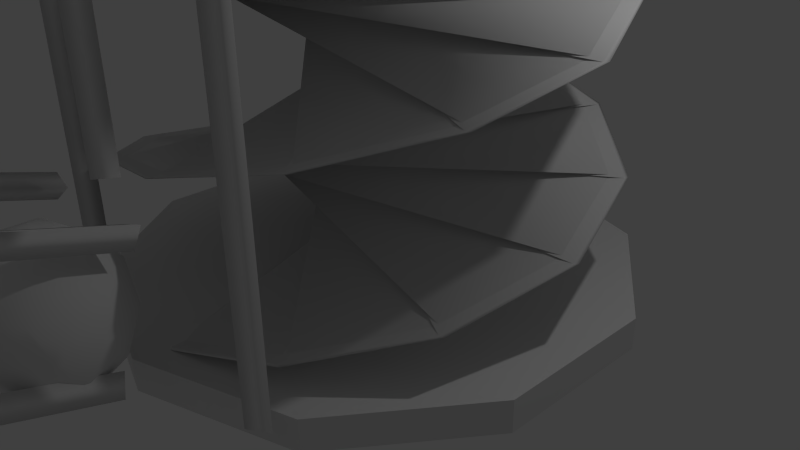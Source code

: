 # Source: drill.blend  (saved by Blender 2.76.0; exported with 4.5.12 LTS)
import bpy
from mathutils import Matrix  # noqa: F401  (used for matrix-valued properties, if any)

bpy.ops.wm.read_factory_settings(use_empty=True)
scene = bpy.context.scene
scene.name = 'Scene'

# ---- collections
col_collection_1 = bpy.data.collections.new('Collection 1'); scene.collection.children.link(col_collection_1)

# ---- world
world_world = bpy.data.worlds.new('World'); scene.world = world_world
world_world.color = (0.05088, 0.05088, 0.05088)
world_world.use_sun_shadow = False
world_world.sun_shadow_jitter_overblur = 0.0
world_world.cycles.sampling_method = 'MANUAL'
world_world.cycles.sample_map_resolution = 256

# ---- cameras
cam_camera = bpy.data.cameras.new('Camera')
cam_camera.clip_end = 100.0
cam_camera.lens = 35.0
cam_camera.sensor_width = 32.0
cam_camera.sensor_height = 18.0
cam_camera.ortho_scale = 7.314
cam_camera.dof.focus_distance = 0.0
cam_camera.dof.aperture_fstop = 128.0

# ---- lights
light_lamp = bpy.data.lights.new('Lamp', 'POINT')
light_lamp.transmission_factor = 0.0
light_lamp.cutoff_distance = 30.0
light_lamp.energy = 100.0
light_lamp.shadow_buffer_clip_start = 1.001
light_lamp.shadow_soft_size = 0.1
light_lamp.shadow_maximum_resolution = 0.006
light_lamp.use_absolute_resolution = True
light_lamp.cycles.use_multiple_importance_sampling = False

# ---- meshes
me_cylinder = bpy.data.meshes.new('Cylinder')
me_cylinder.from_pydata([(0.0, 2.5, -0.15), (0.0, 2.5, 0.15), (1.469, 2.023, -0.15), (1.469, 2.023, 0.15), (2.378, 0.7725, -0.15), (2.378, 0.7725, 0.15), (2.378, -0.7725, -0.15), (2.378, -0.7725, 0.15), (1.469, -2.023, -0.15), (1.469, -2.023, 0.15), (-2.186e-07, -2.5, -0.15), (-2.186e-07, -2.5, 0.15), (-1.469, -2.023, -0.15), (-1.469, -2.023, 0.15), (-2.378, -0.7725, -0.15), (-2.378, -0.7725, 0.15), (-2.378, 0.7725, -0.15), (-2.378, 0.7725, 0.15), (-1.469, 2.023, -0.15), (-1.469, 2.023, 0.15)], [], [(0, 1, 3, 2), (2, 3, 5, 4), (4, 5, 7, 6), (6, 7, 9, 8), (8, 9, 11, 10), (10, 11, 13, 12), (12, 13, 15, 14), (14, 15, 17, 16), (3, 1, 19, 17, 15, 13, 11, 9, 7, 5), (18, 19, 1, 0), (16, 17, 19, 18), (0, 2, 4, 6, 8, 10, 12, 14, 16, 18)])
_uv = me_cylinder.uv_layers.new(name='UVMap')
_uv.uv.foreach_set('vector', [0.0, 0.0, 1.0, 0.0, 1.0, 1.0, 0.0, 1.0, 0.0, 0.0, 1.0, 0.0, 1.0, 1.0, 0.0, 1.0, 0.0, 0.0, 1.0, 0.0, 1.0, 1.0, 0.0, 1.0, 0.0, 0.0, 1.0, 0.0, 1.0, 1.0, 0.0, 1.0, 0.0, 0.0, 1.0, 0.0, 1.0, 1.0, 0.0, 1.0, 0.0, 0.0, 1.0, 0.0, 1.0, 1.0, 0.0, 1.0, 0.0, 0.0, 1.0, 0.0, 1.0, 1.0, 0.0, 1.0, 0.0, 0.0, 1.0, 0.0, 1.0, 1.0, 0.0, 1.0, 0.5, 1.0, 0.7939, 0.9045, 0.9755, 0.6545, 0.9755, 0.3455, 0.7939, 0.09549, 0.5, 0.0, 0.2061, 0.09549, 0.02447, 0.3455, 0.02447, 0.6545, 0.2061, 0.9045, 0.0, 0.0, 1.0, 0.0, 1.0, 1.0, 0.0, 1.0, 0.0, 0.0, 1.0, 0.0, 1.0, 1.0, 0.0, 1.0, 0.5, 1.0, 0.7939, 0.9045, 0.9755, 0.6545, 0.9755, 0.3455, 0.7939, 0.09549, 0.5, 0.0, 0.2061, 0.09549, 0.02447, 0.3455, 0.02447, 0.6545, 0.2061, 0.9045])
me_cylinder.use_remesh_preserve_volume = False
me_cylinder.use_remesh_preserve_attributes = False
me_cylinder.use_mirror_vertex_groups = False
me_cylinder.update()
me_cylinder_001 = bpy.data.meshes.new('Cylinder.001')
me_cylinder_001.from_pydata([(0.0, 2.5, -0.15), (0.0, 2.5, 0.15), (1.469, 2.023, -0.15), (1.469, 2.023, 0.15), (2.378, 0.7725, -0.15), (2.378, 0.7725, 0.15), (2.378, -0.7725, -0.15), (2.378, -0.7725, 0.15), (1.469, -2.023, -0.15), (1.469, -2.023, 0.15), (-2.186e-07, -2.5, -0.15), (-2.186e-07, -2.5, 0.15), (-1.469, -2.023, -0.15), (-1.469, -2.023, 0.15), (-2.378, -0.7725, -0.15), (-2.378, -0.7725, 0.15), (-2.378, 0.7725, -0.15), (-2.378, 0.7725, 0.15), (-1.469, 2.023, -0.15), (-1.469, 2.023, 0.15)], [], [(0, 1, 3, 2), (2, 3, 5, 4), (4, 5, 7, 6), (6, 7, 9, 8), (8, 9, 11, 10), (10, 11, 13, 12), (12, 13, 15, 14), (14, 15, 17, 16), (3, 1, 19, 17, 15, 13, 11, 9, 7, 5), (18, 19, 1, 0), (16, 17, 19, 18), (0, 2, 4, 6, 8, 10, 12, 14, 16, 18)])
_uv = me_cylinder_001.uv_layers.new(name='UVMap')
_uv.uv.foreach_set('vector', [0.0, 0.0, 1.0, 0.0, 1.0, 1.0, 0.0, 1.0, 0.0, 0.0, 1.0, 0.0, 1.0, 1.0, 0.0, 1.0, 0.0, 0.0, 1.0, 0.0, 1.0, 1.0, 0.0, 1.0, 0.0, 0.0, 1.0, 0.0, 1.0, 1.0, 0.0, 1.0, 0.0, 0.0, 1.0, 0.0, 1.0, 1.0, 0.0, 1.0, 0.0, 0.0, 1.0, 0.0, 1.0, 1.0, 0.0, 1.0, 0.0, 0.0, 1.0, 0.0, 1.0, 1.0, 0.0, 1.0, 0.0, 0.0, 1.0, 0.0, 1.0, 1.0, 0.0, 1.0, 0.5, 1.0, 0.7939, 0.9045, 0.9755, 0.6545, 0.9755, 0.3455, 0.7939, 0.09549, 0.5, 0.0, 0.2061, 0.09549, 0.02447, 0.3455, 0.02447, 0.6545, 0.2061, 0.9045, 0.0, 0.0, 1.0, 0.0, 1.0, 1.0, 0.0, 1.0, 0.0, 0.0, 1.0, 0.0, 1.0, 1.0, 0.0, 1.0, 0.5, 1.0, 0.7939, 0.9045, 0.9755, 0.6545, 0.9755, 0.3455, 0.7939, 0.09549, 0.5, 0.0, 0.2061, 0.09549, 0.02447, 0.3455, 0.02447, 0.6545, 0.2061, 0.9045])
me_cylinder_001.use_remesh_preserve_volume = False
me_cylinder_001.use_remesh_preserve_attributes = False
me_cylinder_001.use_mirror_vertex_groups = False
me_cylinder_001.update()
me_icosphere_001 = bpy.data.meshes.new('Icosphere.001')
me_icosphere_001.from_pydata([(0.0, 0.0, -0.9), (0.6512, -0.4732, -0.4025), (-0.2487, -0.7656, -0.4025), (-0.805, 0.0, -0.4025), (-0.2487, 0.7656, -0.4025), (0.6512, 0.4732, -0.4025), (0.2487, -0.7656, 0.4025), (-0.6512, -0.4732, 0.4025), (-0.6512, 0.4732, 0.4025), (0.2487, 0.7656, 0.4025), (0.805, 0.0, 0.4025), (0.0, 0.0, 0.9), (-0.1462, -0.45, -0.7656), (0.3828, -0.2781, -0.7656), (0.2366, -0.7281, -0.4732), (0.7656, 0.0, -0.4732), (0.3828, 0.2781, -0.7656), (-0.4732, 0.0, -0.7656), (-0.6194, -0.45, -0.4732), (-0.1462, 0.45, -0.7656), (-0.6194, 0.45, -0.4732), (0.2366, 0.7281, -0.4732), (0.856, -0.2781, 0.0), (0.856, 0.2781, 0.0), (0.0, -0.9, 0.0), (0.529, -0.7281, 0.0), (-0.856, -0.2781, 0.0), (-0.529, -0.7281, 0.0), (-0.529, 0.7281, 0.0), (-0.856, 0.2781, 0.0), (0.529, 0.7281, 0.0), (0.0, 0.9, 0.0), (0.6194, -0.45, 0.4732), (-0.2366, -0.7281, 0.4732), (-0.7656, 0.0, 0.4732), (-0.2366, 0.7281, 0.4732), (0.6194, 0.45, 0.4732), (0.1462, -0.45, 0.7656), (0.4732, 0.0, 0.7656), (-0.3828, -0.2781, 0.7656), (-0.3828, 0.2781, 0.7656), (0.1462, 0.45, 0.7656)], [], [(0, 13, 12), (1, 13, 15), (0, 12, 17), (0, 17, 19), (0, 19, 16), (1, 15, 22), (2, 14, 24), (3, 18, 26), (4, 20, 28), (5, 21, 30), (1, 22, 25), (2, 24, 27), (3, 26, 29), (4, 28, 31), (5, 30, 23), (6, 32, 37), (7, 33, 39), (8, 34, 40), (9, 35, 41), (10, 36, 38), (38, 41, 11), (38, 36, 41), (36, 9, 41), (41, 40, 11), (41, 35, 40), (35, 8, 40), (40, 39, 11), (40, 34, 39), (34, 7, 39), (39, 37, 11), (39, 33, 37), (33, 6, 37), (37, 38, 11), (37, 32, 38), (32, 10, 38), (23, 36, 10), (23, 30, 36), (30, 9, 36), (31, 35, 9), (31, 28, 35), (28, 8, 35), (29, 34, 8), (29, 26, 34), (26, 7, 34), (27, 33, 7), (27, 24, 33), (24, 6, 33), (25, 32, 6), (25, 22, 32), (22, 10, 32), (30, 31, 9), (30, 21, 31), (21, 4, 31), (28, 29, 8), (28, 20, 29), (20, 3, 29), (26, 27, 7), (26, 18, 27), (18, 2, 27), (24, 25, 6), (24, 14, 25), (14, 1, 25), (22, 23, 10), (22, 15, 23), (15, 5, 23), (16, 21, 5), (16, 19, 21), (19, 4, 21), (19, 20, 4), (19, 17, 20), (17, 3, 20), (17, 18, 3), (17, 12, 18), (12, 2, 18), (15, 16, 5), (15, 13, 16), (13, 0, 16), (12, 14, 2), (12, 13, 14), (13, 1, 14)])
me_icosphere_001.polygons.foreach_set('use_smooth', [True] * 80)
me_icosphere_001.use_remesh_preserve_volume = False
me_icosphere_001.use_remesh_preserve_attributes = False
me_icosphere_001.use_mirror_vertex_groups = False
me_icosphere_001.update()

# ---- curves / text
cu_nurbspath = bpy.data.curves.new('NurbsPath', 'CURVE')
cu_nurbspath.dimensions = '3D'
_sp = cu_nurbspath.splines.new('NURBS'); _sp.points.add(15)
_sp.points.foreach_set('co', [-1.192e-07, 0.0, -2.0, 1.0, -5.96e-08, 0.0, -1.0, 1.0, 0.0, 0.0, 0.0, 1.0, 5.96e-08, 0.0, 1.0, 1.0, 1.192e-07, 0.0, 2.0, 1.0, 1.192e-07, 0.0, 3.0, 1.0, 1.192e-07, 0.0, 3.0, 1.0, 1.192e-07, 0.0, 4.0, 1.0, 1.192e-07, 0.0, 5.0, 1.0, 1.192e-07, 0.0, 6.0, 1.0, 1.192e-07, 0.0, 7.0, 1.0, 1.192e-07, 0.0, 8.0, 1.0, 1.192e-07, 0.0, 9.0, 1.0, 1.192e-07, 0.0, 10.0, 1.0, 1.192e-07, 0.0, 11.0, 1.0, 1.192e-07, 0.0, 12.0, 1.0])
_sp.points.foreach_set('tilt', [0.0, 1.571, 3.142, 4.712, 6.283, 7.854, 7.854, 9.425, 11.0, 12.57, 14.14, 15.71, 17.28, 18.85, 20.42, 21.99])
_sp.order_u = 2
_sp.order_v = 0
_sp.resolution_u = 3
_sp.use_endpoint_u = True
cu_nurbspath.use_path = True
cu_nurbspath.use_path_clamp = True
cu_nurbspath.bevel_resolution = 0
cu_nurbspath.extrude = 3.0
cu_nurbspath.bevel_depth = 0.048
cu_nurbspath.resolution_u = 3
cu_nurbspath.fill_mode = 'FULL'
cu_nurbscircle_006 = bpy.data.curves.new('NurbsCircle.006', 'CURVE')
cu_nurbscircle_006.dimensions = '3D'
_sp = cu_nurbscircle_006.splines.new('NURBS'); _sp.points.add(2)
_sp.points.foreach_set('co', [-0.3661, -0.4923, 0.0, 1.0, -0.5314, -0.5442, 0.0, 0.3536, -0.4937, -0.3751, 0.0, 1.0])
_sp.order_u = 2
_sp.order_v = 0
_sp.resolution_u = 1
_sp.use_cyclic_u = True
_sp = cu_nurbscircle_006.splines.new('NURBS'); _sp.points.add(2)
_sp.points.foreach_set('co', [0.484, -0.3746, 0.0, 1.0, 0.5316, -0.5412, 0.0, 0.3536, 0.3636, -0.4991, 0.0, 1.0])
_sp.order_u = 2
_sp.order_v = 0
_sp.resolution_u = 1
_sp.use_cyclic_u = True
cu_nurbscircle_006.use_path = True
cu_nurbscircle_006.use_path_clamp = True
cu_nurbscircle_006.bevel_resolution = 0
cu_nurbscircle_006.fill_mode = 'HALF'
cu_nurbscircle_002 = bpy.data.curves.new('NurbsCircle.002', 'CURVE')
cu_nurbscircle_002.dimensions = '3D'
_sp = cu_nurbscircle_002.splines.new('NURBS'); _sp.points.add(2)
_sp.points.foreach_set('co', [0.09761, -0.02175, 0.0, 1.0, -0.06764, -0.07365, 0.0, 0.3536, -0.02996, 0.09541, 0.0, 1.0])
_sp.order_u = 2
_sp.order_v = 0
_sp.resolution_u = 1
_sp.use_cyclic_u = True
cu_nurbscircle_002.use_path = True
cu_nurbscircle_002.use_path_clamp = True
cu_nurbscircle_002.bevel_resolution = 0
cu_nurbscircle_002.fill_mode = 'HALF'
cu_nurbspath_001 = bpy.data.curves.new('NurbsPath.001', 'CURVE')
cu_nurbspath_001.dimensions = '3D'
_sp = cu_nurbspath_001.splines.new('NURBS'); _sp.points.add(1)
_sp.points.foreach_set('co', [-2.0, 0.0, 0.0, 1.0, 11.0, 0.0, 6.795e-07, 1.0])
_sp.order_u = 2
_sp.order_v = 0
_sp.resolution_u = 2
_sp.use_endpoint_u = True
cu_nurbspath_001.use_path = True
cu_nurbspath_001.use_path_clamp = True
cu_nurbspath_001.bevel_mode = 'OBJECT'
cu_nurbspath_001.bevel_resolution = 0
cu_nurbspath_001.fill_mode = 'HALF'
cu_nurbscircle_003 = bpy.data.curves.new('NurbsCircle.003', 'CURVE')
cu_nurbscircle_003.dimensions = '3D'
_sp = cu_nurbscircle_003.splines.new('NURBS'); _sp.points.add(2)
_sp.points.foreach_set('co', [0.09761, -0.02175, 0.0, 1.0, -0.06764, -0.07365, 0.0, 0.3536, -0.02996, 0.09541, 0.0, 1.0])
_sp.order_u = 2
_sp.order_v = 0
_sp.resolution_u = 1
_sp.use_cyclic_u = True
cu_nurbscircle_003.use_path = True
cu_nurbscircle_003.use_path_clamp = True
cu_nurbscircle_003.bevel_resolution = 0
cu_nurbscircle_003.fill_mode = 'HALF'
cu_nurbspath_002 = bpy.data.curves.new('NurbsPath.002', 'CURVE')
cu_nurbspath_002.dimensions = '3D'
_sp = cu_nurbspath_002.splines.new('NURBS'); _sp.points.add(1)
_sp.points.foreach_set('co', [-2.0, 0.0, 0.0, 1.0, 11.0, 0.0, 6.795e-07, 1.0])
_sp.order_u = 2
_sp.order_v = 0
_sp.resolution_u = 2
_sp.use_endpoint_u = True
cu_nurbspath_002.use_path = True
cu_nurbspath_002.use_path_clamp = True
cu_nurbspath_002.bevel_mode = 'OBJECT'
cu_nurbspath_002.bevel_resolution = 0
cu_nurbspath_002.fill_mode = 'HALF'
cu_nurbscircle_004 = bpy.data.curves.new('NurbsCircle.004', 'CURVE')
cu_nurbscircle_004.dimensions = '3D'
_sp = cu_nurbscircle_004.splines.new('NURBS'); _sp.points.add(2)
_sp.points.foreach_set('co', [0.09761, -0.02175, 0.0, 1.0, -0.06764, -0.07365, 0.0, 0.3536, -0.02996, 0.09541, 0.0, 1.0])
_sp.order_u = 2
_sp.order_v = 0
_sp.resolution_u = 1
_sp.use_cyclic_u = True
cu_nurbscircle_004.use_path = True
cu_nurbscircle_004.use_path_clamp = True
cu_nurbscircle_004.bevel_resolution = 0
cu_nurbscircle_004.fill_mode = 'HALF'
cu_nurbspath_003 = bpy.data.curves.new('NurbsPath.003', 'CURVE')
cu_nurbspath_003.dimensions = '3D'
_sp = cu_nurbspath_003.splines.new('NURBS'); _sp.points.add(1)
_sp.points.foreach_set('co', [-2.0, 0.0, 0.0, 1.0, 11.0, 0.0, 6.795e-07, 1.0])
_sp.order_u = 2
_sp.order_v = 0
_sp.resolution_u = 2
_sp.use_endpoint_u = True
cu_nurbspath_003.use_path = True
cu_nurbspath_003.use_path_clamp = True
cu_nurbspath_003.bevel_mode = 'OBJECT'
cu_nurbspath_003.bevel_resolution = 0
cu_nurbspath_003.fill_mode = 'HALF'
cu_nurbspath_003.bevel_factor_start = 0.1584
cu_nurbspath_003.bevel_factor_end = 0.8515
cu_nurbscircle_005 = bpy.data.curves.new('NurbsCircle.005', 'CURVE')
cu_nurbscircle_005.dimensions = '3D'
_sp = cu_nurbscircle_005.splines.new('NURBS'); _sp.points.add(2)
_sp.points.foreach_set('co', [-0.3661, -0.4923, 0.0, 1.0, -0.5314, -0.5442, 0.0, 0.3536, -0.4937, -0.3751, 0.0, 1.0])
_sp.order_u = 2
_sp.order_v = 0
_sp.resolution_u = 1
_sp.use_cyclic_u = True
_sp = cu_nurbscircle_005.splines.new('NURBS'); _sp.points.add(2)
_sp.points.foreach_set('co', [-0.4932, 0.361, 0.0, 1.0, -0.5316, 0.5299, 0.0, 0.3536, -0.3661, 0.4787, 0.0, 1.0])
_sp.order_u = 2
_sp.order_v = 0
_sp.resolution_u = 1
_sp.use_cyclic_u = True
_sp = cu_nurbscircle_005.splines.new('NURBS'); _sp.points.add(2)
_sp.points.foreach_set('co', [0.484, -0.3746, 0.0, 1.0, 0.5316, -0.5412, 0.0, 0.3536, 0.3636, -0.4991, 0.0, 1.0])
_sp.order_u = 2
_sp.order_v = 0
_sp.resolution_u = 1
_sp.use_cyclic_u = True
_sp = cu_nurbscircle_005.splines.new('NURBS'); _sp.points.add(2)
_sp.points.foreach_set('co', [0.3696, 0.468, 0.0, 1.0, 0.5343, 0.5216, 0.0, 0.3536, 0.4984, 0.3521, 0.0, 1.0])
_sp.order_u = 2
_sp.order_v = 0
_sp.resolution_u = 1
_sp.use_cyclic_u = True
cu_nurbscircle_005.use_path = True
cu_nurbscircle_005.use_path_clamp = True
cu_nurbscircle_005.bevel_resolution = 0
cu_nurbscircle_005.fill_mode = 'HALF'
cu_nurbspath_004 = bpy.data.curves.new('NurbsPath.004', 'CURVE')
cu_nurbspath_004.dimensions = '3D'
_sp = cu_nurbspath_004.splines.new('NURBS'); _sp.points.add(4)
_sp.points.foreach_set('co', [-2.0, 0.0, 0.0, 1.0, 2.0, -2.265e-07, 1.0, 1.0, 5.7, -4.303e-07, 3.2, 1.0, 7.0, -4.53e-07, 4.9, 1.0, 7.0, -3.775e-07, 6.2, 1.0])
_sp.order_u = 5
_sp.order_v = 0
_sp.resolution_u = 3
_sp.use_endpoint_u = True
cu_nurbspath_004.use_path = True
cu_nurbspath_004.use_path_clamp = True
cu_nurbspath_004.bevel_mode = 'OBJECT'
cu_nurbspath_004.bevel_resolution = 0
cu_nurbspath_004.fill_mode = 'HALF'
cu_nurbscircle_007 = bpy.data.curves.new('NurbsCircle.007', 'CURVE')
cu_nurbscircle_007.dimensions = '3D'
_sp = cu_nurbscircle_007.splines.new('NURBS'); _sp.points.add(2)
_sp.points.foreach_set('co', [-0.3661, -0.4923, 0.0, 1.0, -0.5314, -0.5442, 0.0, 0.3536, -0.4937, -0.3751, 0.0, 1.0])
_sp.order_u = 2
_sp.order_v = 0
_sp.resolution_u = 1
_sp.use_cyclic_u = True
_sp = cu_nurbscircle_007.splines.new('NURBS'); _sp.points.add(2)
_sp.points.foreach_set('co', [-0.4932, 0.361, 0.0, 1.0, -0.5316, 0.5299, 0.0, 0.3536, -0.3661, 0.4787, 0.0, 1.0])
_sp.order_u = 2
_sp.order_v = 0
_sp.resolution_u = 1
_sp.use_cyclic_u = True
_sp = cu_nurbscircle_007.splines.new('NURBS'); _sp.points.add(2)
_sp.points.foreach_set('co', [0.484, -0.3746, 0.0, 1.0, 0.5316, -0.5412, 0.0, 0.3536, 0.3636, -0.4991, 0.0, 1.0])
_sp.order_u = 2
_sp.order_v = 0
_sp.resolution_u = 1
_sp.use_cyclic_u = True
_sp = cu_nurbscircle_007.splines.new('NURBS'); _sp.points.add(2)
_sp.points.foreach_set('co', [0.3696, 0.468, 0.0, 1.0, 0.5343, 0.5216, 0.0, 0.3536, 0.4984, 0.3521, 0.0, 1.0])
_sp.order_u = 2
_sp.order_v = 0
_sp.resolution_u = 1
_sp.use_cyclic_u = True
cu_nurbscircle_007.use_path = True
cu_nurbscircle_007.use_path_clamp = True
cu_nurbscircle_007.bevel_resolution = 0
cu_nurbscircle_007.fill_mode = 'HALF'
cu_nurbspath_005 = bpy.data.curves.new('NurbsPath.005', 'CURVE')
cu_nurbspath_005.dimensions = '3D'
_sp = cu_nurbspath_005.splines.new('NURBS'); _sp.points.add(4)
_sp.points.foreach_set('co', [-2.0, 0.0, 0.0, 1.0, -1.0, 0.0, 0.0, 1.0, 5.7, -4.303e-07, 0.2, 1.0, 7.163, -5.247e-07, 1.324, 1.0, 7.163, -2.224e-07, 4.123, 1.0])
_sp.order_u = 5
_sp.order_v = 0
_sp.resolution_u = 3
_sp.use_endpoint_u = True
cu_nurbspath_005.use_path = True
cu_nurbspath_005.use_path_clamp = True
cu_nurbspath_005.bevel_mode = 'OBJECT'
cu_nurbspath_005.bevel_resolution = 0
cu_nurbspath_005.fill_mode = 'HALF'

# ---- objects
ob_drilllift = bpy.data.objects.new('DrillLift', None)
ob_bottomcap = bpy.data.objects.new('BottomCap', me_cylinder)
ob_drill = bpy.data.objects.new('Drill', cu_nurbspath)
ob_topcap = bpy.data.objects.new('TopCap', me_cylinder_001)
ob_lamp = bpy.data.objects.new('Lamp', light_lamp)
ob_camera = bpy.data.objects.new('Camera', cam_camera)
ob_icosphere = bpy.data.objects.new('Icosphere', me_icosphere_001)
ob_trianglethicktwostrandbevel = bpy.data.objects.new('TriangleThickTwoStrandBevel', cu_nurbscircle_006)
ob_trianglethicksinglestrandbevel = bpy.data.objects.new('TriangleThickSingleStrandBevel', cu_nurbscircle_002)
ob_lifttrackleft = bpy.data.objects.new('LiftTrackLeft', cu_nurbspath_001)
ob_trianglethicksinglestrandbevel_001 = bpy.data.objects.new('TriangleThickSingleStrandBevel.001', cu_nurbscircle_003)
ob_lifttractright = bpy.data.objects.new('LiftTractRight', cu_nurbspath_002)
ob_trianglethicksinglestrandbevel_002 = bpy.data.objects.new('TriangleThickSingleStrandBevel.002', cu_nurbscircle_004)
ob_lifttrackfront = bpy.data.objects.new('LiftTrackFront', cu_nurbspath_003)
ob_trianglethickbevel = bpy.data.objects.new('TriangleThickBevel', cu_nurbscircle_005)
ob_liftentertrack = bpy.data.objects.new('LiftEnterTrack', cu_nurbspath_004)
ob_trianglethickbevel_001 = bpy.data.objects.new('TriangleThickBevel.001', cu_nurbscircle_007)
ob_liftenterexit = bpy.data.objects.new('LiftEnterExit', cu_nurbspath_005)

# ---- transforms, parenting, visibility, modifiers, constraints
ob_drilllift.location = (0.0, 0.0, 0.0)
ob_drilllift.empty_image_offset = (0.0, 0.0)
ob_drilllift.lineart.crease_threshold = 0.0
ob_bottomcap.parent = ob_drilllift
ob_bottomcap.location = (0.0, 0.0, -0.1746)
ob_bottomcap.scale = (1.355, 1.355, 1.355)
ob_bottomcap.lineart.crease_threshold = 0.0
ob_drill.parent = ob_drilllift
ob_drill.location = (0.0, 0.0, 2.0)
ob_drill.lineart.crease_threshold = 0.0
ob_topcap.parent = ob_drilllift
ob_topcap.location = (0.0, 0.0, 13.17)
ob_topcap.scale = (1.355, 1.355, 1.355)
ob_topcap.lineart.crease_threshold = 0.0
ob_lamp.location = (4.076, 1.005, 5.904)
ob_lamp.rotation_euler = (0.6503, 0.05522, 1.866)
ob_lamp.lock_rotations_4d = False
ob_lamp.empty_display_type = 'ARROWS'
ob_lamp.color = (0.0, 0.0, 0.0, 0.0)
ob_lamp.lineart.crease_threshold = 0.0
ob_camera.location = (7.481, -6.508, 5.344)
ob_camera.rotation_euler = (1.109, 0.01082, 0.8149)
ob_camera.lock_rotations_4d = False
ob_camera.empty_display_type = 'ARROWS'
ob_camera.color = (0.0, 0.0, 0.0, 0.0)
ob_camera.display_type = 'WIRE'
ob_camera.lineart.crease_threshold = 0.0
ob_icosphere.location = (0.0, -4.165, 0.9509)
ob_icosphere.lineart.crease_threshold = 0.0
ob_trianglethicktwostrandbevel.location = (2.76, 0.0, 0.0)
ob_trianglethicktwostrandbevel.scale = (1.627, 1.627, 1.627)
ob_trianglethicktwostrandbevel.lineart.crease_threshold = 0.0
ob_trianglethicksinglestrandbevel.location = (2.76, 0.0, 0.0)
ob_trianglethicksinglestrandbevel.scale = (1.627, 1.627, 1.627)
ob_trianglethicksinglestrandbevel.lineart.crease_threshold = 0.0
ob_lifttrackleft.parent = ob_drilllift
ob_lifttrackleft.location = (-1.923, -2.787, 2.034)
ob_lifttrackleft.rotation_euler = (0.2685, -1.571, 0.0)
ob_lifttrackleft.lineart.crease_threshold = 0.0
ob_trianglethicksinglestrandbevel_001.location = (2.76, 0.0, 0.0)
ob_trianglethicksinglestrandbevel_001.scale = (1.627, 1.627, 1.627)
ob_trianglethicksinglestrandbevel_001.lineart.crease_threshold = 0.0
ob_lifttractright.parent = ob_drilllift
ob_lifttractright.location = (1.839, -3.04, 2.034)
ob_lifttractright.rotation_euler = (-2.805, -1.571, 0.0)
ob_lifttractright.lineart.crease_threshold = 0.0
ob_trianglethicksinglestrandbevel_002.location = (2.76, 0.0, 0.0)
ob_trianglethicksinglestrandbevel_002.scale = (1.627, 1.627, 1.627)
ob_trianglethicksinglestrandbevel_002.lineart.crease_threshold = 0.0
ob_lifttrackfront.parent = ob_drilllift
ob_lifttrackfront.location = (-0.02215, -3.312, 2.034)
ob_lifttrackfront.rotation_euler = (-2.364, -1.571, 0.0)
ob_lifttrackfront.lineart.crease_threshold = 0.0
ob_trianglethickbevel.location = (2.76, 0.0, 0.0)
ob_trianglethickbevel.scale = (1.627, 1.627, 1.627)
ob_trianglethickbevel.lineart.crease_threshold = 0.0
ob_liftentertrack.location = (-0.04139, -5.651, 1.077)
ob_liftentertrack.rotation_euler = (0.0, -0.0, -1.571)
ob_liftentertrack.lineart.crease_threshold = 0.0
ob_trianglethickbevel_001.location = (2.76, 0.0, 0.0)
ob_trianglethickbevel_001.scale = (1.627, 1.627, 1.627)
ob_trianglethickbevel_001.lineart.crease_threshold = 0.0
ob_liftenterexit.location = (-0.04139, -4.993, 12.08)
ob_liftenterexit.rotation_euler = (3.142, -1.14e-14, -1.571)
ob_liftenterexit.lineart.crease_threshold = 0.0
cu_nurbspath_001.bevel_object = ob_trianglethicksinglestrandbevel
cu_nurbspath_002.bevel_object = ob_trianglethicksinglestrandbevel_001
cu_nurbspath_003.bevel_object = ob_trianglethicksinglestrandbevel_002
cu_nurbspath_004.bevel_object = ob_trianglethickbevel
cu_nurbspath_005.bevel_object = ob_trianglethickbevel_001

# ---- collection membership
col_collection_1.objects.link(ob_drilllift)
col_collection_1.objects.link(ob_bottomcap)
col_collection_1.objects.link(ob_drill)
col_collection_1.objects.link(ob_topcap)
col_collection_1.objects.link(ob_lamp)
col_collection_1.objects.link(ob_camera)
col_collection_1.objects.link(ob_icosphere)
col_collection_1.objects.link(ob_trianglethicktwostrandbevel)
col_collection_1.objects.link(ob_trianglethicksinglestrandbevel)
col_collection_1.objects.link(ob_lifttrackleft)
col_collection_1.objects.link(ob_trianglethicksinglestrandbevel_001)
col_collection_1.objects.link(ob_lifttractright)
col_collection_1.objects.link(ob_trianglethicksinglestrandbevel_002)
col_collection_1.objects.link(ob_lifttrackfront)
col_collection_1.objects.link(ob_trianglethickbevel)
col_collection_1.objects.link(ob_liftentertrack)
col_collection_1.objects.link(ob_trianglethickbevel_001)
col_collection_1.objects.link(ob_liftenterexit)

# ---- scene / render settings (as saved in the file)
scene.camera = ob_camera
scene.frame_start = 1; scene.frame_end = 250; scene.frame_set(1)
scene.render.engine = 'BLENDER_EEVEE_NEXT'
scene.render.resolution_percentage = 50
scene.render.dither_intensity = 0.0
scene.cycles.use_denoising = False
scene.cycles.samples = 10
scene.cycles.sampling_pattern = 'TABULATED_SOBOL'
scene.cycles.light_sampling_threshold = 0.0
scene.cycles.use_adaptive_sampling = False
scene.cycles.use_light_tree = False
scene.cycles.blur_glossy = 0.0
scene.cycles.pixel_filter_type = 'GAUSSIAN'
scene.cycles.sample_clamp_indirect = 0.0
scene.view_settings.view_transform = 'Standard'
bpy.context.view_layer.update()

